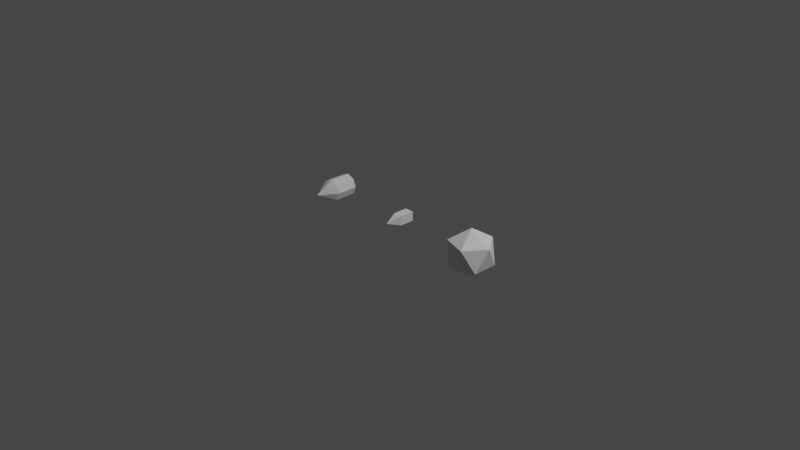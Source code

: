 # Source: playerBullet.blend  (saved by Blender 2.80.75; exported with 4.5.12 LTS)
import bpy
from mathutils import Matrix  # noqa: F401  (used for matrix-valued properties, if any)

bpy.ops.wm.read_factory_settings(use_empty=True)
scene = bpy.context.scene
scene.name = 'Scene'

# ---- collections
col_collection = bpy.data.collections.new('Collection'); scene.collection.children.link(col_collection)

# ---- world
world_world = bpy.data.worlds.new('World'); scene.world = world_world
world_world.use_nodes = True; world_world.node_tree.nodes.clear()
_N = world_world.node_tree.nodes; _L = world_world.node_tree.links
n0 = _N.new('ShaderNodeOutputWorld'); n0.name = 'World Output'; n0.location = (300, 300)
n1 = _N.new('ShaderNodeBackground'); n1.name = 'Background'; n1.location = (10, 300)
n1.inputs[0].default_value = (0.05088, 0.05088, 0.05088, 1.0)
_L.new(n1.outputs[0], n0.inputs[0])
n0.is_active_output = True
world_world.color = (0.05088, 0.05088, 0.05088)
world_world.use_sun_shadow = False
world_world.sun_shadow_jitter_overblur = 0.0

# ---- cameras
cam_camera = bpy.data.cameras.new('Camera')
cam_camera.clip_end = 100.0
cam_camera.ortho_scale = 7.314

# ---- lights
light_light = bpy.data.lights.new('Light', 'POINT')
light_light.transmission_factor = 0.0
light_light.energy = 1000.0
light_light.shadow_soft_size = 0.1
light_light.shadow_maximum_resolution = 0.006
light_light.use_absolute_resolution = True

# ---- meshes
me_x = bpy.data.meshes.new('円柱')
me_x.from_pydata([(-4.083e-08, 0.1854, 0.12), (-5.076e-08, -0.2466, 1.537e-08), (0.08485, 0.1854, 0.08485), (0.12, 0.1854, 2.146e-08), (0.08485, 0.1854, -0.08485), (-5.132e-08, 0.1854, -0.12), (-0.08485, 0.1854, -0.08485), (-0.12, 0.1854, 2.146e-08), (-0.08485, 0.1854, 0.08485), (0.08485, -0.05491, 0.08485), (-4.083e-08, -0.05491, 0.12), (0.12, -0.05491, 7.153e-09), (0.08485, -0.05491, -0.08485), (-5.132e-08, -0.05491, -0.12), (-0.08485, -0.05491, -0.08485), (-0.12, -0.05491, 2.146e-08), (-0.08485, -0.05491, 0.08485)], [], [(0, 10, 9, 2), (2, 9, 11, 3), (3, 11, 12, 4), (4, 12, 13, 5), (5, 13, 14, 6), (6, 14, 15, 7), (7, 15, 16, 8), (8, 16, 10, 0), (0, 2, 3, 4, 5, 6, 7, 8), (1, 9, 10), (1, 11, 9), (1, 12, 11), (1, 13, 12), (1, 14, 13), (1, 15, 14), (1, 16, 15), (1, 10, 16)])
_uv = me_x.uv_layers.new(name='UVマップ')
_uv.uv.foreach_set('vector', [1.0, 0.5, 1.0, 1.0, 0.875, 1.0, 0.875, 0.5, 0.875, 0.5, 0.875, 1.0, 0.75, 1.0, 0.75, 0.5, 0.75, 0.5, 0.75, 1.0, 0.625, 1.0, 0.625, 0.5, 0.625, 0.5, 0.625, 1.0, 0.5, 1.0, 0.5, 0.5, 0.5, 0.5, 0.5, 1.0, 0.375, 1.0, 0.375, 0.5, 0.375, 0.5, 0.375, 1.0, 0.25, 1.0, 0.25, 0.5, 0.25, 0.5, 0.25, 1.0, 0.125, 1.0, 0.125, 0.5, 0.125, 0.5, 0.125, 1.0, 0.0, 1.0, 0.0, 0.5, 0.75, 0.49, 0.9197, 0.4197, 0.99, 0.25, 0.9197, 0.08029, 0.75, 0.01, 0.5803, 0.08029, 0.51, 0.25, 0.5803, 0.4197, 0.3531, 0.3531, 0.4197, 0.4197, 0.25, 0.49, 0.3958, 0.25, 0.49, 0.25, 0.4197, 0.4197, 0.3531, 0.1469, 0.4197, 0.08029, 0.49, 0.25, 0.25, 0.1042, 0.25, 0.01, 0.4197, 0.08029, 0.1469, 0.1469, 0.08029, 0.08029, 0.25, 0.01, 0.1042, 0.25, 0.01, 0.25, 0.08029, 0.08029, 0.1469, 0.3531, 0.08029, 0.4197, 0.01, 0.25, 0.25, 0.3958, 0.25, 0.49, 0.08029, 0.4197])
me_x.use_remesh_preserve_volume = False
me_x.use_remesh_preserve_attributes = False
me_x.use_mirror_vertex_groups = False
me_x.update()
me_x_1 = bpy.data.meshes.new('立方体')
me_x_1.from_pydata([(0.0, 3.477e-09, -0.26), (0.1881, -0.1367, -0.1163), (-0.07186, -0.2212, -0.1163), (-0.2326, 3.477e-09, -0.1163), (-0.07186, 0.2212, -0.1163), (0.1881, 0.1367, -0.1163), (0.07186, -0.2212, 0.1163), (-0.1881, -0.1367, 0.1163), (-0.1881, 0.1367, 0.1163), (0.07186, 0.2212, 0.1163), (0.2326, 3.477e-09, 0.1163), (0.0, 3.477e-09, 0.26)], [], [(0, 1, 2), (1, 0, 5), (0, 2, 3), (0, 3, 4), (0, 4, 5), (1, 5, 10), (2, 1, 6), (3, 2, 7), (4, 3, 8), (5, 4, 9), (1, 10, 6), (2, 6, 7), (3, 7, 8), (4, 8, 9), (5, 9, 10), (6, 10, 11), (7, 6, 11), (8, 7, 11), (9, 8, 11), (10, 9, 11)])
_uv = me_x_1.uv_layers.new(name='UVマップ')
_uv.uv.foreach_set('vector', [0.8182, 0.0, 0.7273, 0.1575, 0.9091, 0.1575, 0.7273, 0.1575, 0.6364, 0.0, 0.5455, 0.1575, 0.09091, 0.0, 0.0, 0.1575, 0.1818, 0.1575, 0.2727, 0.0, 0.1818, 0.1575, 0.3636, 0.1575, 0.4545, 0.0, 0.3636, 0.1575, 0.5455, 0.1575, 0.7273, 0.1575, 0.5455, 0.1575, 0.6364, 0.3149, 0.9091, 0.1575, 0.7273, 0.1575, 0.8182, 0.3149, 0.1818, 0.1575, 0.0, 0.1575, 0.09091, 0.3149, 0.3636, 0.1575, 0.1818, 0.1575, 0.2727, 0.3149, 0.5455, 0.1575, 0.3636, 0.1575, 0.4545, 0.3149, 0.7273, 0.1575, 0.6364, 0.3149, 0.8182, 0.3149, 0.9091, 0.1575, 0.8182, 0.3149, 1.0, 0.3149, 0.1818, 0.1575, 0.09091, 0.3149, 0.2727, 0.3149, 0.3636, 0.1575, 0.2727, 0.3149, 0.4545, 0.3149, 0.5455, 0.1575, 0.4545, 0.3149, 0.6364, 0.3149, 0.8182, 0.3149, 0.6364, 0.3149, 0.7273, 0.4724, 1.0, 0.3149, 0.8182, 0.3149, 0.9091, 0.4724, 0.2727, 0.3149, 0.09091, 0.3149, 0.1818, 0.4724, 0.4545, 0.3149, 0.2727, 0.3149, 0.3636, 0.4724, 0.6364, 0.3149, 0.4545, 0.3149, 0.5455, 0.4724])
me_x_1.use_remesh_preserve_volume = False
me_x_1.use_remesh_preserve_attributes = False
me_x_1.use_mirror_vertex_groups = False
me_x_1.update()
me_001 = bpy.data.meshes.new('立方体.001')
me_001.from_pydata([(0.0, -0.1721, 0.0), (-0.0504, 0.1409, -0.0504), (-0.0504, 0.1409, 0.0504), (0.0504, 0.1409, -0.0504), (0.0504, 0.1409, 0.0504), (-0.0504, -0.01865, -0.0504), (-0.0504, -0.01865, 0.0504), (0.0504, -0.01865, 0.0504), (0.0504, -0.01865, -0.0504)], [], [(5, 6, 2, 1), (1, 2, 4, 3), (3, 4, 7, 8), (1, 3, 8, 5), (4, 2, 6, 7), (0, 6, 5), (0, 8, 7), (0, 5, 8), (0, 7, 6)])
_uv = me_001.uv_layers.new(name='UVマップ')
_uv.uv.foreach_set('vector', [0.375, 0.0, 0.625, 0.0, 0.625, 0.25, 0.375, 0.25, 0.375, 0.25, 0.625, 0.25, 0.625, 0.5, 0.375, 0.5, 0.375, 0.5, 0.625, 0.5, 0.625, 0.75, 0.375, 0.75, 0.125, 0.5, 0.375, 0.5, 0.375, 0.75, 0.125, 0.75, 0.625, 0.5, 0.875, 0.5, 0.875, 0.75, 0.625, 0.75, 0.5296, 0.9046, 0.625, 1.0, 0.375, 1.0, 0.4704, 0.8454, 0.375, 0.75, 0.625, 0.75, 0.4704, 0.9046, 0.375, 1.0, 0.375, 0.75, 0.5296, 0.8454, 0.625, 0.75, 0.625, 1.0])
me_001.use_remesh_preserve_volume = False
me_001.use_remesh_preserve_attributes = False
me_001.use_mirror_vertex_groups = False
me_001.update()

# ---- objects
ob_light = bpy.data.objects.new('Light', light_light)
ob_camera = bpy.data.objects.new('Camera', cam_camera)
ob_playerbulletu = bpy.data.objects.new('PlayerBulletU', me_x)
ob_playerbulleth = bpy.data.objects.new('PlayerBulletH', me_x_1)
ob_playerbulletl = bpy.data.objects.new('PlayerBulletL', me_001)

# ---- transforms, parenting, visibility, modifiers, constraints
ob_light.location = (4.076, 1.005, 5.904)
ob_light.rotation_euler = (0.6503, 0.05522, 1.866)
ob_light.lock_rotations_4d = False
ob_light.empty_display_type = 'ARROWS'
ob_light.color = (0.0, 0.0, 0.0, 0.0)
ob_light.lineart.crease_threshold = 0.0
ob_camera.location = (7.359, -6.926, 4.958)
ob_camera.rotation_euler = (1.109, 0.0, 0.8149)
ob_camera.lock_rotations_4d = False
ob_camera.empty_display_type = 'ARROWS'
ob_camera.color = (0.0, 0.0, 0.0, 0.0)
ob_camera.display_type = 'WIRE'
ob_camera.lineart.crease_threshold = 0.0
ob_playerbulletu.location = (-1.0, 0.0, 0.0)
ob_playerbulletu.lineart.crease_threshold = 0.0
ob_playerbulleth.location = (1.0, 0.0, 0.0)
ob_playerbulleth.lineart.crease_threshold = 0.0
ob_playerbulletl.location = (0.0, 0.0, 0.0)
ob_playerbulletl.lineart.crease_threshold = 0.0

# ---- collection membership
col_collection.objects.link(ob_light)
col_collection.objects.link(ob_camera)
col_collection.objects.link(ob_playerbulletu)
col_collection.objects.link(ob_playerbulleth)
col_collection.objects.link(ob_playerbulletl)

# ---- scene / render settings (as saved in the file)
scene.camera = ob_camera
scene.frame_start = 1; scene.frame_end = 250; scene.frame_set(1)
scene.render.engine = 'BLENDER_EEVEE_NEXT'
scene.cycles.use_denoising = False
scene.cycles.samples = 128
scene.cycles.sampling_pattern = 'TABULATED_SOBOL'
scene.cycles.use_adaptive_sampling = False
scene.cycles.use_light_tree = False
scene.view_settings.view_transform = 'Filmic'
bpy.context.view_layer.update()
